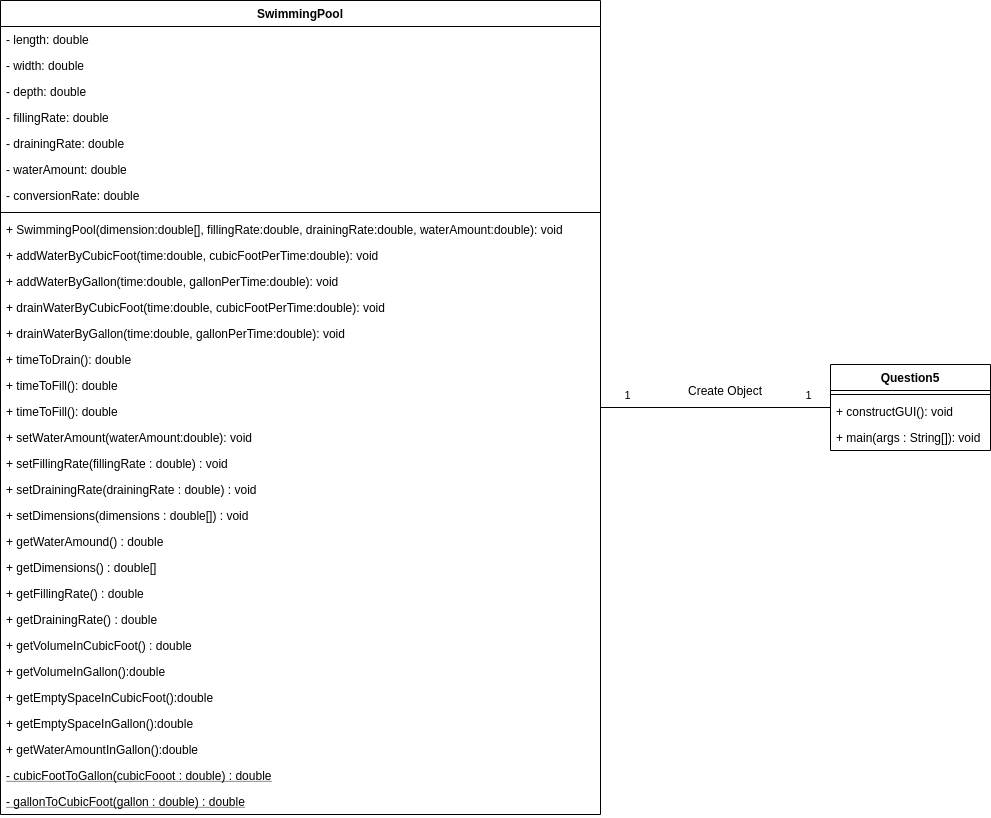

The diagram above was exported from draw.io. Its source (the exported page's mxGraphModel, read from the mxfile embedded in the PNG):
<mxGraphModel dx="1950" dy="1177" grid="1" gridSize="10" guides="1" tooltips="1" connect="1" arrows="1" fold="1" page="1" pageScale="1" pageWidth="850" pageHeight="1100" math="0" shadow="0">
  <root>
    <mxCell id="0" />
    <mxCell id="1" parent="0" />
    <mxCell id="2" style="rounded=0;orthogonalLoop=1;jettySize=auto;html=1;endArrow=none;endFill=0;" edge="1" source="5" target="38" parent="1">
      <mxGeometry relative="1" as="geometry" />
    </mxCell>
    <mxCell id="3" value="1" style="edgeLabel;html=1;align=center;verticalAlign=middle;resizable=0;points=[];" vertex="1" connectable="0" parent="2">
      <mxGeometry x="-0.8196" y="-1" relative="1" as="geometry">
        <mxPoint x="5" y="-14" as="offset" />
      </mxGeometry>
    </mxCell>
    <mxCell id="4" value="1" style="edgeLabel;html=1;align=center;verticalAlign=middle;resizable=0;points=[];" vertex="1" connectable="0" parent="2">
      <mxGeometry x="0.8471" y="2" relative="1" as="geometry">
        <mxPoint x="-5.56" y="-11" as="offset" />
      </mxGeometry>
    </mxCell>
    <mxCell id="5" value="SwimmingPool" style="swimlane;fontStyle=1;align=center;verticalAlign=top;childLayout=stackLayout;horizontal=1;startSize=26;horizontalStack=0;resizeParent=1;resizeParentMax=0;resizeLast=0;collapsible=1;marginBottom=0;" vertex="1" parent="1">
      <mxGeometry x="20" y="40" width="600" height="814" as="geometry" />
    </mxCell>
    <mxCell id="6" value="- length: double" style="text;strokeColor=none;fillColor=none;align=left;verticalAlign=top;spacingLeft=4;spacingRight=4;overflow=hidden;rotatable=0;points=[[0,0.5],[1,0.5]];portConstraint=eastwest;" vertex="1" parent="5">
      <mxGeometry y="26" width="600" height="26" as="geometry" />
    </mxCell>
    <mxCell id="7" value="- width: double" style="text;strokeColor=none;fillColor=none;align=left;verticalAlign=top;spacingLeft=4;spacingRight=4;overflow=hidden;rotatable=0;points=[[0,0.5],[1,0.5]];portConstraint=eastwest;" vertex="1" parent="5">
      <mxGeometry y="52" width="600" height="26" as="geometry" />
    </mxCell>
    <mxCell id="8" value="- depth: double" style="text;strokeColor=none;fillColor=none;align=left;verticalAlign=top;spacingLeft=4;spacingRight=4;overflow=hidden;rotatable=0;points=[[0,0.5],[1,0.5]];portConstraint=eastwest;" vertex="1" parent="5">
      <mxGeometry y="78" width="600" height="26" as="geometry" />
    </mxCell>
    <mxCell id="9" value="- fillingRate: double" style="text;strokeColor=none;fillColor=none;align=left;verticalAlign=top;spacingLeft=4;spacingRight=4;overflow=hidden;rotatable=0;points=[[0,0.5],[1,0.5]];portConstraint=eastwest;" vertex="1" parent="5">
      <mxGeometry y="104" width="600" height="26" as="geometry" />
    </mxCell>
    <mxCell id="10" value="- drainingRate: double" style="text;strokeColor=none;fillColor=none;align=left;verticalAlign=top;spacingLeft=4;spacingRight=4;overflow=hidden;rotatable=0;points=[[0,0.5],[1,0.5]];portConstraint=eastwest;" vertex="1" parent="5">
      <mxGeometry y="130" width="600" height="26" as="geometry" />
    </mxCell>
    <mxCell id="11" value="- waterAmount: double" style="text;strokeColor=none;fillColor=none;align=left;verticalAlign=top;spacingLeft=4;spacingRight=4;overflow=hidden;rotatable=0;points=[[0,0.5],[1,0.5]];portConstraint=eastwest;" vertex="1" parent="5">
      <mxGeometry y="156" width="600" height="26" as="geometry" />
    </mxCell>
    <mxCell id="12" value="- conversionRate: double" style="text;strokeColor=none;fillColor=none;align=left;verticalAlign=top;spacingLeft=4;spacingRight=4;overflow=hidden;rotatable=0;points=[[0,0.5],[1,0.5]];portConstraint=eastwest;" vertex="1" parent="5">
      <mxGeometry y="182" width="600" height="26" as="geometry" />
    </mxCell>
    <mxCell id="13" value="" style="line;strokeWidth=1;fillColor=none;align=left;verticalAlign=middle;spacingTop=-1;spacingLeft=3;spacingRight=3;rotatable=0;labelPosition=right;points=[];portConstraint=eastwest;" vertex="1" parent="5">
      <mxGeometry y="208" width="600" height="8" as="geometry" />
    </mxCell>
    <mxCell id="14" value="+ SwimmingPool(dimension:double[], fillingRate:double, drainingRate:double, waterAmount:double): void" style="text;strokeColor=none;fillColor=none;align=left;verticalAlign=top;spacingLeft=4;spacingRight=4;overflow=hidden;rotatable=0;points=[[0,0.5],[1,0.5]];portConstraint=eastwest;" vertex="1" parent="5">
      <mxGeometry y="216" width="600" height="26" as="geometry" />
    </mxCell>
    <mxCell id="15" value="+ addWaterByCubicFoot(time:double, cubicFootPerTime:double): void" style="text;strokeColor=none;fillColor=none;align=left;verticalAlign=top;spacingLeft=4;spacingRight=4;overflow=hidden;rotatable=0;points=[[0,0.5],[1,0.5]];portConstraint=eastwest;" vertex="1" parent="5">
      <mxGeometry y="242" width="600" height="26" as="geometry" />
    </mxCell>
    <mxCell id="16" value="+ addWaterByGallon(time:double, gallonPerTime:double): void" style="text;strokeColor=none;fillColor=none;align=left;verticalAlign=top;spacingLeft=4;spacingRight=4;overflow=hidden;rotatable=0;points=[[0,0.5],[1,0.5]];portConstraint=eastwest;" vertex="1" parent="5">
      <mxGeometry y="268" width="600" height="26" as="geometry" />
    </mxCell>
    <mxCell id="17" value="+ drainWaterByCubicFoot(time:double, cubicFootPerTime:double): void" style="text;strokeColor=none;fillColor=none;align=left;verticalAlign=top;spacingLeft=4;spacingRight=4;overflow=hidden;rotatable=0;points=[[0,0.5],[1,0.5]];portConstraint=eastwest;" vertex="1" parent="5">
      <mxGeometry y="294" width="600" height="26" as="geometry" />
    </mxCell>
    <mxCell id="18" value="+ drainWaterByGallon(time:double, gallonPerTime:double): void" style="text;strokeColor=none;fillColor=none;align=left;verticalAlign=top;spacingLeft=4;spacingRight=4;overflow=hidden;rotatable=0;points=[[0,0.5],[1,0.5]];portConstraint=eastwest;" vertex="1" parent="5">
      <mxGeometry y="320" width="600" height="26" as="geometry" />
    </mxCell>
    <mxCell id="19" value="+ timeToDrain(): double" style="text;strokeColor=none;fillColor=none;align=left;verticalAlign=top;spacingLeft=4;spacingRight=4;overflow=hidden;rotatable=0;points=[[0,0.5],[1,0.5]];portConstraint=eastwest;" vertex="1" parent="5">
      <mxGeometry y="346" width="600" height="26" as="geometry" />
    </mxCell>
    <mxCell id="20" value="+ timeToFill(): double" style="text;strokeColor=none;fillColor=none;align=left;verticalAlign=top;spacingLeft=4;spacingRight=4;overflow=hidden;rotatable=0;points=[[0,0.5],[1,0.5]];portConstraint=eastwest;" vertex="1" parent="5">
      <mxGeometry y="372" width="600" height="26" as="geometry" />
    </mxCell>
    <mxCell id="21" value="+ timeToFill(): double" style="text;strokeColor=none;fillColor=none;align=left;verticalAlign=top;spacingLeft=4;spacingRight=4;overflow=hidden;rotatable=0;points=[[0,0.5],[1,0.5]];portConstraint=eastwest;" vertex="1" parent="5">
      <mxGeometry y="398" width="600" height="26" as="geometry" />
    </mxCell>
    <mxCell id="22" value="+ setWaterAmount(waterAmount:double): void" style="text;strokeColor=none;fillColor=none;align=left;verticalAlign=top;spacingLeft=4;spacingRight=4;overflow=hidden;rotatable=0;points=[[0,0.5],[1,0.5]];portConstraint=eastwest;" vertex="1" parent="5">
      <mxGeometry y="424" width="600" height="26" as="geometry" />
    </mxCell>
    <mxCell id="23" value="+ setFillingRate(fillingRate : double) : void" style="text;strokeColor=none;fillColor=none;align=left;verticalAlign=top;spacingLeft=4;spacingRight=4;overflow=hidden;rotatable=0;points=[[0,0.5],[1,0.5]];portConstraint=eastwest;" vertex="1" parent="5">
      <mxGeometry y="450" width="600" height="26" as="geometry" />
    </mxCell>
    <mxCell id="24" value="+ setDrainingRate(drainingRate : double) : void" style="text;strokeColor=none;fillColor=none;align=left;verticalAlign=top;spacingLeft=4;spacingRight=4;overflow=hidden;rotatable=0;points=[[0,0.5],[1,0.5]];portConstraint=eastwest;" vertex="1" parent="5">
      <mxGeometry y="476" width="600" height="26" as="geometry" />
    </mxCell>
    <mxCell id="25" value="+ setDimensions(dimensions : double[]) : void" style="text;strokeColor=none;fillColor=none;align=left;verticalAlign=top;spacingLeft=4;spacingRight=4;overflow=hidden;rotatable=0;points=[[0,0.5],[1,0.5]];portConstraint=eastwest;" vertex="1" parent="5">
      <mxGeometry y="502" width="600" height="26" as="geometry" />
    </mxCell>
    <mxCell id="26" value="+ getWaterAmound() : double" style="text;strokeColor=none;fillColor=none;align=left;verticalAlign=top;spacingLeft=4;spacingRight=4;overflow=hidden;rotatable=0;points=[[0,0.5],[1,0.5]];portConstraint=eastwest;" vertex="1" parent="5">
      <mxGeometry y="528" width="600" height="26" as="geometry" />
    </mxCell>
    <mxCell id="27" value="+ getDimensions() : double[]" style="text;strokeColor=none;fillColor=none;align=left;verticalAlign=top;spacingLeft=4;spacingRight=4;overflow=hidden;rotatable=0;points=[[0,0.5],[1,0.5]];portConstraint=eastwest;" vertex="1" parent="5">
      <mxGeometry y="554" width="600" height="26" as="geometry" />
    </mxCell>
    <mxCell id="28" value="+ getFillingRate() : double" style="text;strokeColor=none;fillColor=none;align=left;verticalAlign=top;spacingLeft=4;spacingRight=4;overflow=hidden;rotatable=0;points=[[0,0.5],[1,0.5]];portConstraint=eastwest;" vertex="1" parent="5">
      <mxGeometry y="580" width="600" height="26" as="geometry" />
    </mxCell>
    <mxCell id="29" value="+ getDrainingRate() : double" style="text;strokeColor=none;fillColor=none;align=left;verticalAlign=top;spacingLeft=4;spacingRight=4;overflow=hidden;rotatable=0;points=[[0,0.5],[1,0.5]];portConstraint=eastwest;" vertex="1" parent="5">
      <mxGeometry y="606" width="600" height="26" as="geometry" />
    </mxCell>
    <mxCell id="30" value="+ getVolumeInCubicFoot() : double" style="text;strokeColor=none;fillColor=none;align=left;verticalAlign=top;spacingLeft=4;spacingRight=4;overflow=hidden;rotatable=0;points=[[0,0.5],[1,0.5]];portConstraint=eastwest;" vertex="1" parent="5">
      <mxGeometry y="632" width="600" height="26" as="geometry" />
    </mxCell>
    <mxCell id="31" value="+ getVolumeInGallon():double" style="text;strokeColor=none;fillColor=none;align=left;verticalAlign=top;spacingLeft=4;spacingRight=4;overflow=hidden;rotatable=0;points=[[0,0.5],[1,0.5]];portConstraint=eastwest;" vertex="1" parent="5">
      <mxGeometry y="658" width="600" height="26" as="geometry" />
    </mxCell>
    <mxCell id="32" value="+ getEmptySpaceInCubicFoot():double" style="text;strokeColor=none;fillColor=none;align=left;verticalAlign=top;spacingLeft=4;spacingRight=4;overflow=hidden;rotatable=0;points=[[0,0.5],[1,0.5]];portConstraint=eastwest;" vertex="1" parent="5">
      <mxGeometry y="684" width="600" height="26" as="geometry" />
    </mxCell>
    <mxCell id="33" value="+ getEmptySpaceInGallon():double" style="text;strokeColor=none;fillColor=none;align=left;verticalAlign=top;spacingLeft=4;spacingRight=4;overflow=hidden;rotatable=0;points=[[0,0.5],[1,0.5]];portConstraint=eastwest;" vertex="1" parent="5">
      <mxGeometry y="710" width="600" height="26" as="geometry" />
    </mxCell>
    <mxCell id="34" value="+ getWaterAmountInGallon():double" style="text;strokeColor=none;fillColor=none;align=left;verticalAlign=top;spacingLeft=4;spacingRight=4;overflow=hidden;rotatable=0;points=[[0,0.5],[1,0.5]];portConstraint=eastwest;" vertex="1" parent="5">
      <mxGeometry y="736" width="600" height="26" as="geometry" />
    </mxCell>
    <mxCell id="35" value="- cubicFootToGallon(cubicFooot : double) : double" style="text;strokeColor=none;fillColor=none;align=left;verticalAlign=top;spacingLeft=4;spacingRight=4;overflow=hidden;rotatable=0;points=[[0,0.5],[1,0.5]];portConstraint=eastwest;fontStyle=4" vertex="1" parent="5">
      <mxGeometry y="762" width="600" height="26" as="geometry" />
    </mxCell>
    <mxCell id="36" value="- gallonToCubicFoot(gallon : double) : double" style="text;strokeColor=none;fillColor=none;align=left;verticalAlign=top;spacingLeft=4;spacingRight=4;overflow=hidden;rotatable=0;points=[[0,0.5],[1,0.5]];portConstraint=eastwest;fontStyle=4" vertex="1" parent="5">
      <mxGeometry y="788" width="600" height="26" as="geometry" />
    </mxCell>
    <mxCell id="37" value="Create Object" style="text;html=1;strokeColor=none;fillColor=none;align=center;verticalAlign=middle;whiteSpace=wrap;rounded=0;" vertex="1" parent="1">
      <mxGeometry x="700" y="420" width="90" height="20" as="geometry" />
    </mxCell>
    <mxCell id="38" value="Question5" style="swimlane;fontStyle=1;align=center;verticalAlign=top;childLayout=stackLayout;horizontal=1;startSize=26;horizontalStack=0;resizeParent=1;resizeParentMax=0;resizeLast=0;collapsible=1;marginBottom=0;" vertex="1" parent="1">
      <mxGeometry x="850" y="404" width="160" height="86" as="geometry" />
    </mxCell>
    <mxCell id="39" value="" style="line;strokeWidth=1;fillColor=none;align=left;verticalAlign=middle;spacingTop=-1;spacingLeft=3;spacingRight=3;rotatable=0;labelPosition=right;points=[];portConstraint=eastwest;" vertex="1" parent="38">
      <mxGeometry y="26" width="160" height="8" as="geometry" />
    </mxCell>
    <mxCell id="40" value="+ constructGUI(): void" style="text;strokeColor=none;fillColor=none;align=left;verticalAlign=top;spacingLeft=4;spacingRight=4;overflow=hidden;rotatable=0;points=[[0,0.5],[1,0.5]];portConstraint=eastwest;" vertex="1" parent="38">
      <mxGeometry y="34" width="160" height="26" as="geometry" />
    </mxCell>
    <mxCell id="41" value="+ main(args : String[]): void" style="text;strokeColor=none;fillColor=none;align=left;verticalAlign=top;spacingLeft=4;spacingRight=4;overflow=hidden;rotatable=0;points=[[0,0.5],[1,0.5]];portConstraint=eastwest;" vertex="1" parent="38">
      <mxGeometry y="60" width="160" height="26" as="geometry" />
    </mxCell>
  </root>
</mxGraphModel>